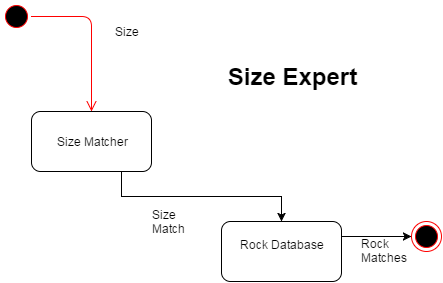

The diagram above was exported from draw.io. Its source (the exported page's mxGraphModel, read from the mxfile embedded in the PNG):
<mxGraphModel dx="456" dy="716" grid="1" gridSize="10" guides="1" tooltips="1" connect="1" arrows="1" fold="1" page="1" pageScale="1" pageWidth="826" pageHeight="1169" background="#ffffff" math="0">
  <root>
    <mxCell id="0" />
    <mxCell id="1" parent="0" />
    <mxCell id="2" value="" style="ellipse;html=1;shape=startState;fillColor=#000000;strokeColor=#ff0000;" vertex="1" parent="1">
      <mxGeometry x="170" y="70" width="30" height="30" as="geometry" />
    </mxCell>
    <mxCell id="3" value="" style="edgeStyle=orthogonalEdgeStyle;html=1;verticalAlign=bottom;endArrow=open;endSize=8;strokeColor=#ff0000;" edge="1" source="2" parent="1">
      <mxGeometry relative="1" as="geometry">
        <mxPoint x="260" y="180" as="targetPoint" />
      </mxGeometry>
    </mxCell>
    <mxCell id="4" value="" style="ellipse;html=1;shape=endState;fillColor=#000000;strokeColor=#ff0000;" vertex="1" parent="1">
      <mxGeometry x="580" y="290" width="30" height="30" as="geometry" />
    </mxCell>
    <mxCell id="6" value="&lt;h1&gt;Size Expert&lt;/h1&gt;" style="text;html=1;strokeColor=none;fillColor=none;align=center;verticalAlign=middle;whiteSpace=wrap;overflow=hidden;" vertex="1" parent="1">
      <mxGeometry x="350" y="110" width="220" height="70" as="geometry" />
    </mxCell>
    <mxCell id="7" value="Size" style="text;html=1;strokeColor=none;fillColor=none;align=center;verticalAlign=middle;whiteSpace=wrap;overflow=hidden;" vertex="1" parent="1">
      <mxGeometry x="260" y="85" width="70" height="30" as="geometry" />
    </mxCell>
    <mxCell id="38" style="edgeStyle=orthogonalEdgeStyle;rounded=0;html=1;exitX=0.75;exitY=1;entryX=0.5;entryY=0;jettySize=auto;orthogonalLoop=1;" edge="1" parent="1" source="8" target="55">
      <mxGeometry relative="1" as="geometry">
        <mxPoint x="420" y="295" as="targetPoint" />
        <Array as="points">
          <mxPoint x="290" y="265" />
          <mxPoint x="450" y="265" />
        </Array>
      </mxGeometry>
    </mxCell>
    <mxCell id="8" value="Size Matcher" style="rounded=1;whiteSpace=wrap;html=1;" vertex="1" parent="1">
      <mxGeometry x="200" y="180" width="120" height="60" as="geometry" />
    </mxCell>
    <mxCell id="15" style="edgeStyle=orthogonalEdgeStyle;rounded=0;html=1;exitX=1;exitY=0.25;entryX=0;entryY=0.5;jettySize=auto;orthogonalLoop=1;" edge="1" parent="1" source="55" target="4">
      <mxGeometry relative="1" as="geometry">
        <mxPoint x="540" y="295" as="sourcePoint" />
        <Array as="points">
          <mxPoint x="550" y="305" />
        </Array>
      </mxGeometry>
    </mxCell>
    <mxCell id="55" value="Rock Database&lt;br&gt;&lt;br&gt;" style="rounded=1;whiteSpace=wrap;html=1;" vertex="1" parent="1">
      <mxGeometry x="390" y="290" width="120" height="60" as="geometry" />
    </mxCell>
    <mxCell id="57" value="Size&lt;br&gt;Match" style="text;html=1;resizable=0;points=[];autosize=1;align=left;verticalAlign=top;spacingTop=-4;" vertex="1" parent="1">
      <mxGeometry x="321" y="276" width="50" height="30" as="geometry" />
    </mxCell>
    <mxCell id="60" value="Rock&amp;nbsp;&lt;br&gt;Matches" style="text;html=1;resizable=0;points=[];autosize=1;align=left;verticalAlign=top;spacingTop=-4;" vertex="1" parent="1">
      <mxGeometry x="530" y="305" width="60" height="30" as="geometry" />
    </mxCell>
  </root>
</mxGraphModel>